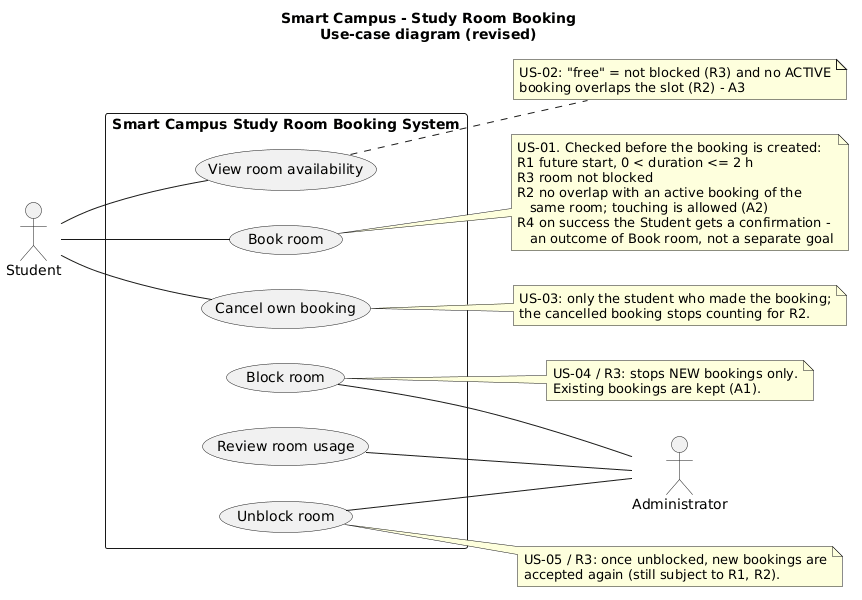

The diagram above was rendered by PlantUML. Its source (embedded in the PNG):
@startuml
title Smart Campus - Study Room Booking\nUse-case diagram (revised)

left to right direction
skinparam shadowing false

actor Student
actor Administrator

rectangle "Smart Campus Study Room Booking System" {
  usecase "View room availability" as UC_View
  usecase "Book room" as UC_Book
  usecase "Cancel own booking" as UC_Cancel
  usecase "Block room" as UC_Block
  usecase "Unblock room" as UC_Unblock
  usecase "Review room usage" as UC_Review
}

' Student goals: US-01, US-02, US-03
Student -- UC_View
Student -- UC_Book
Student -- UC_Cancel

' Administrator goals: US-04, US-05, US-06
UC_Block   -- Administrator
UC_Unblock -- Administrator
UC_Review  -- Administrator

note right of UC_Book
  US-01. Checked before the booking is created:
  R1 future start, 0 < duration <= 2 h
  R3 room not blocked
  R2 no overlap with an active booking of the
     same room; touching is allowed (A2)
  R4 on success the Student gets a confirmation -
     an outcome of Book room, not a separate goal
end note

note right of UC_Block
  US-04 / R3: stops NEW bookings only.
  Existing bookings are kept (A1).
end note

note right of UC_Unblock
  US-05 / R3: once unblocked, new bookings are
  accepted again (still subject to R1, R2).
end note

note right of UC_View
  US-02: "free" = not blocked (R3) and no ACTIVE
  booking overlaps the slot (R2) - A3
end note

note right of UC_Cancel
  US-03: only the student who made the booking;
  the cancelled booking stops counting for R2.
end note
@enduml